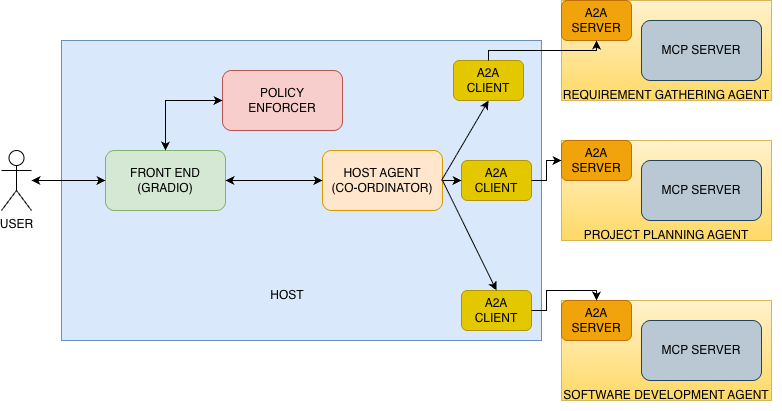

The diagram above was exported from draw.io. Its source (the exported page's mxGraphModel, read from the mxfile embedded in the PNG):
<mxGraphModel dx="1018" dy="695" grid="1" gridSize="10" guides="1" tooltips="1" connect="1" arrows="1" fold="1" page="1" pageScale="1" pageWidth="827" pageHeight="1169" math="0" shadow="0">
  <root>
    <mxCell id="0" />
    <mxCell id="1" parent="0" />
    <mxCell id="WRECMyj0FCRfHpO3gNzQ-1" parent="1" style="rounded=0;whiteSpace=wrap;html=1;fillColor=#dae8fc;strokeColor=#6c8ebf;" value="" vertex="1">
      <mxGeometry height="300" width="480" x="90" y="60" as="geometry" />
    </mxCell>
    <mxCell id="WRECMyj0FCRfHpO3gNzQ-2" parent="1" style="rounded=1;whiteSpace=wrap;html=1;fillColor=#d5e8d4;strokeColor=#82b366;" value="FRONT END&lt;div&gt;(GRADIO)&lt;/div&gt;" vertex="1">
      <mxGeometry height="60" width="120" x="134" y="170" as="geometry" />
    </mxCell>
    <mxCell id="WRECMyj0FCRfHpO3gNzQ-3" parent="1" style="rounded=1;whiteSpace=wrap;html=1;fillColor=#ffe6cc;strokeColor=#d79b00;" value="HOST AGENT&lt;div&gt;(CO-ORDINATOR)&lt;/div&gt;" vertex="1">
      <mxGeometry height="60" width="120" x="351" y="170" as="geometry" />
    </mxCell>
    <mxCell id="WRECMyj0FCRfHpO3gNzQ-4" parent="1" style="rounded=1;whiteSpace=wrap;html=1;fillColor=#f8cecc;strokeColor=#b85450;" value="POLICY&lt;div&gt;ENFORCER&lt;/div&gt;" vertex="1">
      <mxGeometry height="60" width="120" x="251" y="90" as="geometry" />
    </mxCell>
    <mxCell id="WRECMyj0FCRfHpO3gNzQ-5" parent="1" style="shape=umlActor;verticalLabelPosition=bottom;verticalAlign=top;html=1;outlineConnect=0;" value="USER" vertex="1">
      <mxGeometry height="60" width="30" x="30" y="170" as="geometry" />
    </mxCell>
    <mxCell id="WRECMyj0FCRfHpO3gNzQ-6" parent="1" style="rounded=0;whiteSpace=wrap;html=1;fillColor=#fff2cc;gradientColor=#ffd966;strokeColor=#d6b656;" value="" vertex="1">
      <mxGeometry height="100" width="210" x="590" y="20" as="geometry" />
    </mxCell>
    <mxCell id="WRECMyj0FCRfHpO3gNzQ-7" parent="1" style="rounded=1;whiteSpace=wrap;html=1;fillColor=#bac8d3;strokeColor=#23445d;" value="MCP SERVER" vertex="1">
      <mxGeometry height="60" width="120" x="670" y="40" as="geometry" />
    </mxCell>
    <mxCell id="WRECMyj0FCRfHpO3gNzQ-8" parent="1" style="rounded=0;whiteSpace=wrap;html=1;fillColor=#fff2cc;gradientColor=#ffd966;strokeColor=#d6b656;" value="" vertex="1">
      <mxGeometry height="100" width="210" x="590" y="160" as="geometry" />
    </mxCell>
    <mxCell id="WRECMyj0FCRfHpO3gNzQ-9" parent="1" style="rounded=1;whiteSpace=wrap;html=1;fillColor=#bac8d3;strokeColor=#23445d;" value="MCP SERVER" vertex="1">
      <mxGeometry height="60" width="120" x="670" y="180" as="geometry" />
    </mxCell>
    <mxCell id="WRECMyj0FCRfHpO3gNzQ-10" parent="1" style="rounded=0;whiteSpace=wrap;html=1;fillColor=#fff2cc;gradientColor=#ffd966;strokeColor=#d6b656;" value="" vertex="1">
      <mxGeometry height="100" width="210" x="590" y="320" as="geometry" />
    </mxCell>
    <mxCell id="WRECMyj0FCRfHpO3gNzQ-11" parent="1" style="rounded=1;whiteSpace=wrap;html=1;fillColor=#bac8d3;strokeColor=#23445d;" value="MCP SERVER" vertex="1">
      <mxGeometry height="60" width="120" x="670" y="340" as="geometry" />
    </mxCell>
    <mxCell id="WRECMyj0FCRfHpO3gNzQ-12" parent="1" style="rounded=1;whiteSpace=wrap;html=1;fillColor=#e3c800;fontColor=#000000;strokeColor=#B09500;" value="A2A CLIENT" vertex="1">
      <mxGeometry height="40" width="70" x="482" y="80" as="geometry" />
    </mxCell>
    <mxCell id="WRECMyj0FCRfHpO3gNzQ-13" parent="1" style="rounded=1;whiteSpace=wrap;html=1;fillColor=#e3c800;fontColor=#000000;strokeColor=#B09500;" value="A2A CLIENT" vertex="1">
      <mxGeometry height="40" width="70" x="490" y="180" as="geometry" />
    </mxCell>
    <mxCell id="WRECMyj0FCRfHpO3gNzQ-14" parent="1" style="rounded=1;whiteSpace=wrap;html=1;fillColor=#e3c800;fontColor=#000000;strokeColor=#B09500;" value="A2A CLIENT" vertex="1">
      <mxGeometry height="40" width="70" x="490" y="310" as="geometry" />
    </mxCell>
    <mxCell id="WRECMyj0FCRfHpO3gNzQ-15" parent="1" style="rounded=1;whiteSpace=wrap;html=1;fillColor=#f0a30a;fontColor=#000000;strokeColor=#BD7000;" value="A2A SERVER&lt;span style=&quot;color: rgba(0, 0, 0, 0); font-family: monospace; font-size: 0px; text-align: start; text-wrap-mode: nowrap;&quot;&gt;%3CmxGraphModel%3E%3Croot%3E%3CmxCell%20id%3D%220%22%2F%3E%3CmxCell%20id%3D%221%22%20parent%3D%220%22%2F%3E%3CmxCell%20id%3D%222%22%20parent%3D%221%22%20style%3D%22rounded%3D1%3BwhiteSpace%3Dwrap%3Bhtml%3D1%3B%22%20value%3D%22A2A%20CLIENT%22%20vertex%3D%221%22%3E%3CmxGeometry%20height%3D%2240%22%20width%3D%2270%22%20x%3D%22482%22%20y%3D%2280%22%20as%3D%22geometry%22%2F%3E%3C%2FmxCell%3E%3C%2Froot%3E%3C%2FmxGraphModel%3E&lt;/span&gt;" vertex="1">
      <mxGeometry height="40" width="70" x="590" y="20" as="geometry" />
    </mxCell>
    <mxCell id="WRECMyj0FCRfHpO3gNzQ-16" parent="1" style="rounded=1;whiteSpace=wrap;html=1;fillColor=#f0a30a;fontColor=#000000;strokeColor=#BD7000;" value="A2A SERVER&lt;span style=&quot;color: rgba(0, 0, 0, 0); font-family: monospace; font-size: 0px; text-align: start; text-wrap-mode: nowrap;&quot;&gt;%3CmxGraphModel%3E%3Croot%3E%3CmxCell%20id%3D%220%22%2F%3E%3CmxCell%20id%3D%221%22%20parent%3D%220%22%2F%3E%3CmxCell%20id%3D%222%22%20parent%3D%221%22%20style%3D%22rounded%3D1%3BwhiteSpace%3Dwrap%3Bhtml%3D1%3B%22%20value%3D%22A2A%20CLIENT%22%20vertex%3D%221%22%3E%3CmxGeometry%20height%3D%2240%22%20width%3D%2270%22%20x%3D%22482%22%20y%3D%2280%22%20as%3D%22geometry%22%2F%3E%3C%2FmxCell%3E%3C%2Froot%3E%3C%2FmxGraphModel%3E&lt;/span&gt;" vertex="1">
      <mxGeometry height="40" width="70" x="590" y="160" as="geometry" />
    </mxCell>
    <mxCell id="WRECMyj0FCRfHpO3gNzQ-17" parent="1" style="rounded=1;whiteSpace=wrap;html=1;fillColor=#f0a30a;fontColor=#000000;strokeColor=#BD7000;" value="A2A SERVER&lt;span style=&quot;color: rgba(0, 0, 0, 0); font-family: monospace; font-size: 0px; text-align: start; text-wrap-mode: nowrap;&quot;&gt;%3CmxGraphModel%3E%3Croot%3E%3CmxCell%20id%3D%220%22%2F%3E%3CmxCell%20id%3D%221%22%20parent%3D%220%22%2F%3E%3CmxCell%20id%3D%222%22%20parent%3D%221%22%20style%3D%22rounded%3D1%3BwhiteSpace%3Dwrap%3Bhtml%3D1%3B%22%20value%3D%22A2A%20CLIENT%22%20vertex%3D%221%22%3E%3CmxGeometry%20height%3D%2240%22%20width%3D%2270%22%20x%3D%22482%22%20y%3D%2280%22%20as%3D%22geometry%22%2F%3E%3C%2FmxCell%3E%3C%2Froot%3E%3C%2FmxGraphModel%3E&lt;/span&gt;" vertex="1">
      <mxGeometry height="40" width="70" x="590" y="320" as="geometry" />
    </mxCell>
    <mxCell id="WRECMyj0FCRfHpO3gNzQ-20" parent="1" style="text;html=1;whiteSpace=wrap;strokeColor=none;fillColor=none;align=center;verticalAlign=middle;rounded=0;" value="REQUIREMENT GATHERING AGENT" vertex="1">
      <mxGeometry height="30" width="230" x="580" y="100" as="geometry" />
    </mxCell>
    <mxCell id="WRECMyj0FCRfHpO3gNzQ-21" parent="1" style="text;html=1;whiteSpace=wrap;strokeColor=none;fillColor=none;align=center;verticalAlign=middle;rounded=0;" value="PROJECT PLANNING AGENT" vertex="1">
      <mxGeometry height="30" width="230" x="580" y="240" as="geometry" />
    </mxCell>
    <mxCell id="WRECMyj0FCRfHpO3gNzQ-22" parent="1" style="text;html=1;whiteSpace=wrap;strokeColor=none;fillColor=none;align=center;verticalAlign=middle;rounded=0;" value="SOFTWARE DEVELOPMENT AGENT" vertex="1">
      <mxGeometry height="30" width="230" x="580" y="400" as="geometry" />
    </mxCell>
    <mxCell id="WRECMyj0FCRfHpO3gNzQ-26" edge="1" parent="1" style="endArrow=classic;html=1;rounded=0;entryX=0.5;entryY=1;entryDx=0;entryDy=0;" target="WRECMyj0FCRfHpO3gNzQ-12" value="">
      <mxGeometry height="50" relative="1" width="50" as="geometry">
        <mxPoint x="470" y="200" as="sourcePoint" />
        <mxPoint x="490" y="120" as="targetPoint" />
      </mxGeometry>
    </mxCell>
    <mxCell id="WRECMyj0FCRfHpO3gNzQ-27" edge="1" parent="1" source="WRECMyj0FCRfHpO3gNzQ-3" style="endArrow=classic;html=1;rounded=0;exitX=1;exitY=0.5;exitDx=0;exitDy=0;entryX=0;entryY=0.5;entryDx=0;entryDy=0;" target="WRECMyj0FCRfHpO3gNzQ-13" value="">
      <mxGeometry height="50" relative="1" width="50" as="geometry">
        <mxPoint x="430" y="360" as="sourcePoint" />
        <mxPoint x="480" y="310" as="targetPoint" />
      </mxGeometry>
    </mxCell>
    <mxCell id="WRECMyj0FCRfHpO3gNzQ-28" edge="1" parent="1" source="WRECMyj0FCRfHpO3gNzQ-3" style="endArrow=classic;html=1;rounded=0;entryX=0.5;entryY=0;entryDx=0;entryDy=0;exitX=1;exitY=0.5;exitDx=0;exitDy=0;" target="WRECMyj0FCRfHpO3gNzQ-14" value="">
      <mxGeometry height="50" relative="1" width="50" as="geometry">
        <mxPoint x="430" y="360" as="sourcePoint" />
        <mxPoint x="480" y="310" as="targetPoint" />
      </mxGeometry>
    </mxCell>
    <mxCell id="WRECMyj0FCRfHpO3gNzQ-29" edge="1" parent="1" source="WRECMyj0FCRfHpO3gNzQ-12" style="endArrow=classic;html=1;rounded=0;exitX=0.5;exitY=0;exitDx=0;exitDy=0;edgeStyle=orthogonalEdgeStyle;" target="WRECMyj0FCRfHpO3gNzQ-15" value="">
      <mxGeometry height="50" relative="1" width="50" as="geometry">
        <mxPoint x="497" y="50" as="sourcePoint" />
        <mxPoint x="570" y="10" as="targetPoint" />
      </mxGeometry>
    </mxCell>
    <mxCell id="WRECMyj0FCRfHpO3gNzQ-30" edge="1" parent="1" source="WRECMyj0FCRfHpO3gNzQ-13" style="endArrow=classic;html=1;rounded=0;entryX=0;entryY=0.5;entryDx=0;entryDy=0;exitX=1;exitY=0.5;exitDx=0;exitDy=0;edgeStyle=orthogonalEdgeStyle;" target="WRECMyj0FCRfHpO3gNzQ-16" value="">
      <mxGeometry height="50" relative="1" width="50" as="geometry">
        <mxPoint x="430" y="360" as="sourcePoint" />
        <mxPoint x="480" y="310" as="targetPoint" />
      </mxGeometry>
    </mxCell>
    <mxCell id="WRECMyj0FCRfHpO3gNzQ-31" edge="1" parent="1" source="WRECMyj0FCRfHpO3gNzQ-14" style="endArrow=classic;html=1;rounded=0;entryX=0.5;entryY=0;entryDx=0;entryDy=0;exitX=1;exitY=0.5;exitDx=0;exitDy=0;edgeStyle=orthogonalEdgeStyle;" target="WRECMyj0FCRfHpO3gNzQ-17" value="">
      <mxGeometry height="50" relative="1" width="50" as="geometry">
        <mxPoint x="430" y="360" as="sourcePoint" />
        <mxPoint x="480" y="310" as="targetPoint" />
      </mxGeometry>
    </mxCell>
    <mxCell id="WRECMyj0FCRfHpO3gNzQ-34" edge="1" parent="1" source="WRECMyj0FCRfHpO3gNzQ-5" style="endArrow=classic;startArrow=classic;html=1;rounded=0;entryX=0;entryY=0.5;entryDx=0;entryDy=0;" target="WRECMyj0FCRfHpO3gNzQ-2" value="">
      <mxGeometry height="50" relative="1" width="50" as="geometry">
        <mxPoint x="50" y="205" as="sourcePoint" />
        <mxPoint x="100" y="155" as="targetPoint" />
      </mxGeometry>
    </mxCell>
    <mxCell id="WRECMyj0FCRfHpO3gNzQ-35" edge="1" parent="1" source="WRECMyj0FCRfHpO3gNzQ-2" style="endArrow=classic;startArrow=classic;html=1;rounded=0;entryX=0;entryY=0.5;entryDx=0;entryDy=0;edgeStyle=orthogonalEdgeStyle;" target="WRECMyj0FCRfHpO3gNzQ-4" value="">
      <mxGeometry height="50" relative="1" width="50" as="geometry">
        <mxPoint x="90" y="460" as="sourcePoint" />
        <mxPoint x="140" y="410" as="targetPoint" />
      </mxGeometry>
    </mxCell>
    <mxCell id="WRECMyj0FCRfHpO3gNzQ-36" parent="1" style="text;html=1;whiteSpace=wrap;strokeColor=none;fillColor=none;align=center;verticalAlign=middle;rounded=0;" value="HOST" vertex="1">
      <mxGeometry height="30" width="70" x="281" y="300" as="geometry" />
    </mxCell>
    <mxCell id="WRECMyj0FCRfHpO3gNzQ-38" edge="1" parent="1" source="WRECMyj0FCRfHpO3gNzQ-2" style="endArrow=classic;startArrow=classic;html=1;rounded=0;entryX=0;entryY=0.5;entryDx=0;entryDy=0;exitX=1;exitY=0.5;exitDx=0;exitDy=0;" target="WRECMyj0FCRfHpO3gNzQ-3" value="">
      <mxGeometry height="50" relative="1" width="50" as="geometry">
        <mxPoint x="430" y="360" as="sourcePoint" />
        <mxPoint x="480" y="310" as="targetPoint" />
      </mxGeometry>
    </mxCell>
  </root>
</mxGraphModel>